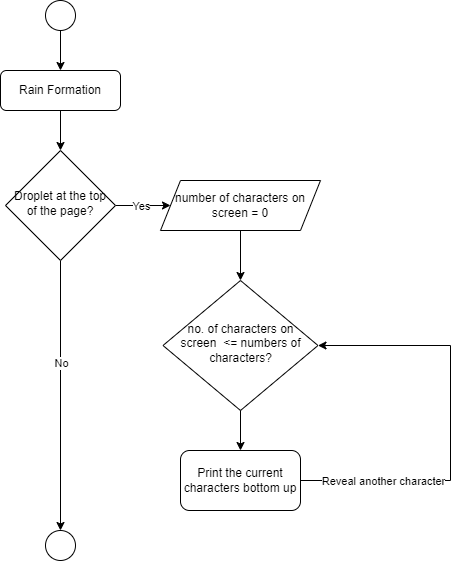

The diagram above was exported from draw.io. Its source (the exported page's mxGraphModel, read from the mxfile embedded in the PNG):
<mxGraphModel dx="2790" dy="1230" grid="1" gridSize="10" guides="1" tooltips="1" connect="1" arrows="1" fold="1" page="1" pageScale="1" pageWidth="827" pageHeight="1169" math="0" shadow="0">
  <root>
    <mxCell id="WIyWlLk6GJQsqaUBKTNV-0" />
    <mxCell id="WIyWlLk6GJQsqaUBKTNV-1" parent="WIyWlLk6GJQsqaUBKTNV-0" />
    <mxCell id="mo5XUdIQ55pZ-l8Buc1K-4" value="" style="edgeStyle=orthogonalEdgeStyle;rounded=0;orthogonalLoop=1;jettySize=auto;html=1;" edge="1" parent="WIyWlLk6GJQsqaUBKTNV-1" source="WIyWlLk6GJQsqaUBKTNV-3" target="WIyWlLk6GJQsqaUBKTNV-6">
      <mxGeometry relative="1" as="geometry" />
    </mxCell>
    <mxCell id="WIyWlLk6GJQsqaUBKTNV-3" value="Rain Formation" style="rounded=1;whiteSpace=wrap;html=1;fontSize=12;glass=0;strokeWidth=1;shadow=0;" parent="WIyWlLk6GJQsqaUBKTNV-1" vertex="1">
      <mxGeometry x="160" y="80" width="120" height="40" as="geometry" />
    </mxCell>
    <mxCell id="mo5XUdIQ55pZ-l8Buc1K-5" value="" style="edgeStyle=orthogonalEdgeStyle;rounded=0;orthogonalLoop=1;jettySize=auto;html=1;" edge="1" parent="WIyWlLk6GJQsqaUBKTNV-1" source="WIyWlLk6GJQsqaUBKTNV-6" target="mo5XUdIQ55pZ-l8Buc1K-1">
      <mxGeometry relative="1" as="geometry" />
    </mxCell>
    <mxCell id="mo5XUdIQ55pZ-l8Buc1K-7" value="No" style="edgeLabel;html=1;align=center;verticalAlign=middle;resizable=0;points=[];" vertex="1" connectable="0" parent="mo5XUdIQ55pZ-l8Buc1K-5">
      <mxGeometry x="-0.2857" y="3" relative="1" as="geometry">
        <mxPoint x="-3" y="5" as="offset" />
      </mxGeometry>
    </mxCell>
    <mxCell id="mo5XUdIQ55pZ-l8Buc1K-11" value="" style="edgeStyle=orthogonalEdgeStyle;rounded=0;orthogonalLoop=1;jettySize=auto;html=1;entryX=0;entryY=0.5;entryDx=0;entryDy=0;" edge="1" parent="WIyWlLk6GJQsqaUBKTNV-1" source="WIyWlLk6GJQsqaUBKTNV-6" target="mo5XUdIQ55pZ-l8Buc1K-17">
      <mxGeometry relative="1" as="geometry" />
    </mxCell>
    <mxCell id="mo5XUdIQ55pZ-l8Buc1K-13" value="Yes" style="edgeLabel;html=1;align=center;verticalAlign=middle;resizable=0;points=[];" vertex="1" connectable="0" parent="mo5XUdIQ55pZ-l8Buc1K-11">
      <mxGeometry x="-0.0909" y="-1" relative="1" as="geometry">
        <mxPoint y="-1" as="offset" />
      </mxGeometry>
    </mxCell>
    <mxCell id="WIyWlLk6GJQsqaUBKTNV-6" value="Droplet at the top of the page?" style="rhombus;whiteSpace=wrap;html=1;shadow=0;fontFamily=Helvetica;fontSize=12;align=center;strokeWidth=1;spacing=6;spacingTop=-4;" parent="WIyWlLk6GJQsqaUBKTNV-1" vertex="1">
      <mxGeometry x="165" y="160" width="110" height="110" as="geometry" />
    </mxCell>
    <mxCell id="mo5XUdIQ55pZ-l8Buc1K-1" value="" style="ellipse;whiteSpace=wrap;html=1;aspect=fixed;" vertex="1" parent="WIyWlLk6GJQsqaUBKTNV-1">
      <mxGeometry x="205" y="540" width="30" height="30" as="geometry" />
    </mxCell>
    <mxCell id="mo5XUdIQ55pZ-l8Buc1K-3" value="" style="edgeStyle=orthogonalEdgeStyle;rounded=0;orthogonalLoop=1;jettySize=auto;html=1;" edge="1" parent="WIyWlLk6GJQsqaUBKTNV-1" source="mo5XUdIQ55pZ-l8Buc1K-2" target="WIyWlLk6GJQsqaUBKTNV-3">
      <mxGeometry relative="1" as="geometry" />
    </mxCell>
    <mxCell id="mo5XUdIQ55pZ-l8Buc1K-2" value="" style="ellipse;whiteSpace=wrap;html=1;aspect=fixed;" vertex="1" parent="WIyWlLk6GJQsqaUBKTNV-1">
      <mxGeometry x="205" y="10" width="30" height="30" as="geometry" />
    </mxCell>
    <mxCell id="mo5XUdIQ55pZ-l8Buc1K-20" value="" style="edgeStyle=orthogonalEdgeStyle;rounded=0;orthogonalLoop=1;jettySize=auto;html=1;" edge="1" parent="WIyWlLk6GJQsqaUBKTNV-1" source="mo5XUdIQ55pZ-l8Buc1K-17" target="mo5XUdIQ55pZ-l8Buc1K-19">
      <mxGeometry relative="1" as="geometry" />
    </mxCell>
    <mxCell id="mo5XUdIQ55pZ-l8Buc1K-17" value="number of characters on screen = 0" style="shape=parallelogram;perimeter=parallelogramPerimeter;whiteSpace=wrap;html=1;fixedSize=1;" vertex="1" parent="WIyWlLk6GJQsqaUBKTNV-1">
      <mxGeometry x="320" y="190" width="160" height="50" as="geometry" />
    </mxCell>
    <mxCell id="mo5XUdIQ55pZ-l8Buc1K-27" value="" style="edgeStyle=orthogonalEdgeStyle;rounded=0;orthogonalLoop=1;jettySize=auto;html=1;" edge="1" parent="WIyWlLk6GJQsqaUBKTNV-1" source="mo5XUdIQ55pZ-l8Buc1K-19" target="mo5XUdIQ55pZ-l8Buc1K-26">
      <mxGeometry relative="1" as="geometry" />
    </mxCell>
    <mxCell id="mo5XUdIQ55pZ-l8Buc1K-19" value="no. of characters on screen&amp;nbsp; &amp;lt;= numbers of characters?" style="rhombus;whiteSpace=wrap;html=1;shadow=0;fontFamily=Helvetica;fontSize=12;align=center;strokeWidth=1;spacing=6;spacingTop=-4;" vertex="1" parent="WIyWlLk6GJQsqaUBKTNV-1">
      <mxGeometry x="322.5" y="290" width="155" height="130" as="geometry" />
    </mxCell>
    <mxCell id="mo5XUdIQ55pZ-l8Buc1K-29" style="edgeStyle=orthogonalEdgeStyle;rounded=0;orthogonalLoop=1;jettySize=auto;html=1;entryX=1;entryY=0.5;entryDx=0;entryDy=0;" edge="1" parent="WIyWlLk6GJQsqaUBKTNV-1" source="mo5XUdIQ55pZ-l8Buc1K-26" target="mo5XUdIQ55pZ-l8Buc1K-19">
      <mxGeometry relative="1" as="geometry">
        <Array as="points">
          <mxPoint x="610" y="490" />
          <mxPoint x="610" y="355" />
        </Array>
      </mxGeometry>
    </mxCell>
    <mxCell id="mo5XUdIQ55pZ-l8Buc1K-30" value="Reveal another character" style="edgeLabel;html=1;align=center;verticalAlign=middle;resizable=0;points=[];" vertex="1" connectable="0" parent="mo5XUdIQ55pZ-l8Buc1K-29">
      <mxGeometry x="-0.612" y="4" relative="1" as="geometry">
        <mxPoint y="4" as="offset" />
      </mxGeometry>
    </mxCell>
    <mxCell id="mo5XUdIQ55pZ-l8Buc1K-26" value="Print the current characters bottom up" style="rounded=1;whiteSpace=wrap;html=1;" vertex="1" parent="WIyWlLk6GJQsqaUBKTNV-1">
      <mxGeometry x="340" y="460" width="120" height="60" as="geometry" />
    </mxCell>
  </root>
</mxGraphModel>